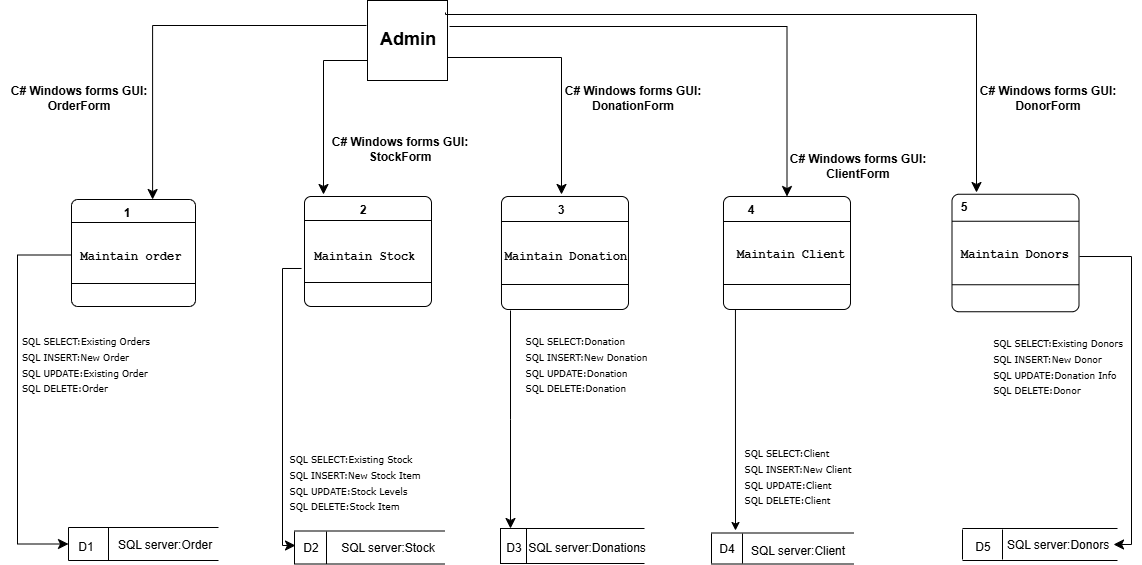

The diagram above was exported from draw.io. Its source (the exported page's mxGraphModel, read from the mxfile embedded in the PNG):
<mxGraphModel dx="2492" dy="743" grid="0" gridSize="10" guides="1" tooltips="1" connect="1" arrows="1" fold="1" page="1" pageScale="1" pageWidth="827" pageHeight="1169" math="0" shadow="0">
  <root>
    <mxCell id="0" />
    <mxCell id="1" parent="0" />
    <mxCell id="KQRmRmdVR-sQJ2l6t9yU-1" value="" style="verticalLabelPosition=bottom;verticalAlign=top;html=1;shape=process;whiteSpace=wrap;rounded=1;size=0.21800018310546876;arcSize=6;direction=south;" vertex="1" parent="1">
      <mxGeometry x="21" y="221" width="127" height="110" as="geometry" />
    </mxCell>
    <mxCell id="KQRmRmdVR-sQJ2l6t9yU-2" value="" style="verticalLabelPosition=bottom;verticalAlign=top;html=1;shape=process;whiteSpace=wrap;rounded=1;size=0.21800018310546876;arcSize=6;direction=south;" vertex="1" parent="1">
      <mxGeometry x="218" y="221" width="127" height="113" as="geometry" />
    </mxCell>
    <mxCell id="KQRmRmdVR-sQJ2l6t9yU-3" value="" style="verticalLabelPosition=bottom;verticalAlign=top;html=1;shape=process;whiteSpace=wrap;rounded=1;size=0.2228570847284226;arcSize=6;direction=south;" vertex="1" parent="1">
      <mxGeometry x="440" y="221" width="127" height="113" as="geometry" />
    </mxCell>
    <mxCell id="KQRmRmdVR-sQJ2l6t9yU-4" value="" style="verticalLabelPosition=bottom;verticalAlign=top;html=1;shape=process;whiteSpace=wrap;rounded=1;size=0.22897196261682243;arcSize=6;direction=south;" vertex="1" parent="1">
      <mxGeometry x="668.5" y="218.75" width="127" height="117.5" as="geometry" />
    </mxCell>
    <mxCell id="KQRmRmdVR-sQJ2l6t9yU-5" value="" style="shape=partialRectangle;whiteSpace=wrap;html=1;left=0;right=0;fillColor=none;" vertex="1" parent="1">
      <mxGeometry x="11" y="555.5" width="150" height="33" as="geometry" />
    </mxCell>
    <mxCell id="KQRmRmdVR-sQJ2l6t9yU-6" value="" style="shape=partialRectangle;whiteSpace=wrap;html=1;bottom=0;top=0;fillColor=none;" vertex="1" parent="1">
      <mxGeometry x="11" y="556" width="32" height="32.5" as="geometry" />
    </mxCell>
    <mxCell id="KQRmRmdVR-sQJ2l6t9yU-7" value="" style="shape=partialRectangle;whiteSpace=wrap;html=1;bottom=0;top=0;fillColor=none;" vertex="1" parent="1">
      <mxGeometry x="217" y="552.5" width="26" height="36" as="geometry" />
    </mxCell>
    <mxCell id="KQRmRmdVR-sQJ2l6t9yU-8" value="" style="shape=partialRectangle;whiteSpace=wrap;html=1;bottom=0;top=0;fillColor=none;" vertex="1" parent="1">
      <mxGeometry x="428" y="558" width="31" height="30" as="geometry" />
    </mxCell>
    <mxCell id="KQRmRmdVR-sQJ2l6t9yU-9" value="" style="shape=partialRectangle;whiteSpace=wrap;html=1;bottom=0;top=0;fillColor=none;" vertex="1" parent="1">
      <mxGeometry x="679" y="554" width="40" height="30" as="geometry" />
    </mxCell>
    <mxCell id="KQRmRmdVR-sQJ2l6t9yU-10" value="" style="shape=partialRectangle;whiteSpace=wrap;html=1;left=0;right=0;fillColor=none;" vertex="1" parent="1">
      <mxGeometry x="217" y="553" width="144" height="35" as="geometry" />
    </mxCell>
    <mxCell id="KQRmRmdVR-sQJ2l6t9yU-11" value="" style="shape=partialRectangle;whiteSpace=wrap;html=1;left=0;right=0;fillColor=none;" vertex="1" parent="1">
      <mxGeometry x="428" y="557.5" width="142" height="31" as="geometry" />
    </mxCell>
    <mxCell id="KQRmRmdVR-sQJ2l6t9yU-12" value="" style="shape=partialRectangle;whiteSpace=wrap;html=1;left=0;right=0;fillColor=none;" vertex="1" parent="1">
      <mxGeometry x="679" y="553" width="155" height="32" as="geometry" />
    </mxCell>
    <mxCell id="KQRmRmdVR-sQJ2l6t9yU-13" value="" style="whiteSpace=wrap;html=1;aspect=fixed;" vertex="1" parent="1">
      <mxGeometry x="84" y="25" width="80" height="80" as="geometry" />
    </mxCell>
    <mxCell id="KQRmRmdVR-sQJ2l6t9yU-15" value="&lt;h4&gt;2&lt;/h4&gt;" style="text;html=1;align=center;verticalAlign=middle;resizable=0;points=[];autosize=1;strokeColor=none;fillColor=none;" vertex="1" parent="1">
      <mxGeometry x="66" y="205" width="25" height="58" as="geometry" />
    </mxCell>
    <mxCell id="KQRmRmdVR-sQJ2l6t9yU-16" value="&lt;h4&gt;3&lt;/h4&gt;" style="text;html=1;align=center;verticalAlign=middle;resizable=0;points=[];autosize=1;strokeColor=none;fillColor=none;" vertex="1" parent="1">
      <mxGeometry x="264" y="205" width="25" height="58" as="geometry" />
    </mxCell>
    <mxCell id="KQRmRmdVR-sQJ2l6t9yU-17" value="&lt;h4&gt;4&lt;/h4&gt;" style="text;html=1;align=center;verticalAlign=middle;resizable=0;points=[];autosize=1;strokeColor=none;fillColor=none;" vertex="1" parent="1">
      <mxGeometry x="454" y="205" width="25" height="58" as="geometry" />
    </mxCell>
    <mxCell id="KQRmRmdVR-sQJ2l6t9yU-18" value="&lt;h4&gt;5&lt;/h4&gt;" style="text;html=1;align=center;verticalAlign=middle;resizable=0;points=[];autosize=1;strokeColor=none;fillColor=none;" vertex="1" parent="1">
      <mxGeometry x="667" y="201.5" width="25" height="58" as="geometry" />
    </mxCell>
    <mxCell id="KQRmRmdVR-sQJ2l6t9yU-19" value="&lt;b&gt;&lt;font style=&quot;font-size: 18px;&quot;&gt;Admin&lt;/font&gt;&lt;/b&gt;" style="text;html=1;align=center;verticalAlign=middle;resizable=0;points=[];autosize=1;strokeColor=none;fillColor=none;" vertex="1" parent="1">
      <mxGeometry x="87" y="46" width="74" height="34" as="geometry" />
    </mxCell>
    <mxCell id="KQRmRmdVR-sQJ2l6t9yU-21" value="SQL server:Stock" style="text;html=1;align=center;verticalAlign=middle;resizable=0;points=[];autosize=1;strokeColor=none;fillColor=none;" vertex="1" parent="1">
      <mxGeometry x="48" y="559" width="112" height="26" as="geometry" />
    </mxCell>
    <mxCell id="KQRmRmdVR-sQJ2l6t9yU-22" value="SQL server:Donations" style="text;html=1;align=center;verticalAlign=middle;resizable=0;points=[];autosize=1;strokeColor=none;fillColor=none;" vertex="1" parent="1">
      <mxGeometry x="235" y="559" width="136" height="26" as="geometry" />
    </mxCell>
    <mxCell id="KQRmRmdVR-sQJ2l6t9yU-23" value="SQL server:Client" style="text;html=1;align=center;verticalAlign=middle;resizable=0;points=[];autosize=1;strokeColor=none;fillColor=none;" vertex="1" parent="1">
      <mxGeometry x="458" y="562" width="112" height="26" as="geometry" />
    </mxCell>
    <mxCell id="KQRmRmdVR-sQJ2l6t9yU-24" value="SQL server:Donors" style="text;html=1;align=center;verticalAlign=middle;resizable=0;points=[];autosize=1;strokeColor=none;fillColor=none;" vertex="1" parent="1">
      <mxGeometry x="714" y="555.5" width="120" height="26" as="geometry" />
    </mxCell>
    <mxCell id="KQRmRmdVR-sQJ2l6t9yU-25" value="&lt;div style=&quot;line-height: 130%;&quot;&gt;&lt;div style=&quot;text-align: left;&quot;&gt;&lt;span style=&quot;background-color: transparent; color: light-dark(rgb(0, 0, 0), rgb(255, 255, 255));&quot;&gt;&lt;font face=&quot;Verdana&quot; style=&quot;font-size: 9px;&quot;&gt;SQL SELECT:Existing Orders&lt;/font&gt;&lt;/span&gt;&lt;/div&gt;&lt;div style=&quot;text-align: left;&quot;&gt;&lt;font face=&quot;Verdana&quot; style=&quot;font-size: 9px;&quot;&gt;SQL INSERT:New Order&lt;/font&gt;&lt;/div&gt;&lt;div style=&quot;text-align: left;&quot;&gt;&lt;font face=&quot;Verdana&quot; style=&quot;font-size: 9px;&quot;&gt;SQL UPDATE:Existing Order&lt;/font&gt;&lt;/div&gt;&lt;div style=&quot;text-align: left;&quot;&gt;&lt;font face=&quot;Verdana&quot; style=&quot;font-size: 9px;&quot;&gt;SQL DELETE:Order&lt;/font&gt;&lt;/div&gt;&lt;/div&gt;" style="text;html=1;align=center;verticalAlign=middle;resizable=0;points=[];autosize=1;strokeColor=none;fillColor=none;" vertex="1" parent="1">
      <mxGeometry x="-271.5" y="352" width="146" height="74" as="geometry" />
    </mxCell>
    <mxCell id="KQRmRmdVR-sQJ2l6t9yU-26" value="D2" style="text;html=1;align=center;verticalAlign=middle;resizable=0;points=[];autosize=1;strokeColor=none;fillColor=none;" vertex="1" parent="1">
      <mxGeometry x="10" y="559" width="33" height="26" as="geometry" />
    </mxCell>
    <mxCell id="KQRmRmdVR-sQJ2l6t9yU-27" value="D3" style="text;html=1;align=center;verticalAlign=middle;resizable=0;points=[];autosize=1;strokeColor=none;fillColor=none;" vertex="1" parent="1">
      <mxGeometry x="213.5" y="559" width="33" height="26" as="geometry" />
    </mxCell>
    <mxCell id="KQRmRmdVR-sQJ2l6t9yU-28" value="D4" style="text;html=1;align=center;verticalAlign=middle;resizable=0;points=[];autosize=1;strokeColor=none;fillColor=none;" vertex="1" parent="1">
      <mxGeometry x="426" y="560" width="33" height="26" as="geometry" />
    </mxCell>
    <mxCell id="KQRmRmdVR-sQJ2l6t9yU-29" value="&lt;b&gt;&lt;font face=&quot;Courier New&quot;&gt;Maintain Stock&lt;/font&gt;&lt;/b&gt;" style="text;html=1;align=center;verticalAlign=middle;resizable=0;points=[];autosize=1;strokeColor=none;fillColor=none;" vertex="1" parent="1">
      <mxGeometry x="21" y="266.5" width="119" height="27" as="geometry" />
    </mxCell>
    <mxCell id="KQRmRmdVR-sQJ2l6t9yU-30" value="&lt;font face=&quot;Courier New&quot;&gt;&lt;b&gt;Maintain Donation&lt;/b&gt;&lt;/font&gt;" style="text;html=1;align=center;verticalAlign=middle;resizable=0;points=[];autosize=1;strokeColor=none;fillColor=none;" vertex="1" parent="1">
      <mxGeometry x="212" y="266.5" width="140" height="27" as="geometry" />
    </mxCell>
    <mxCell id="KQRmRmdVR-sQJ2l6t9yU-31" value="&lt;font face=&quot;Courier New&quot;&gt;&lt;b&gt;Maintain Client&lt;/b&gt;&lt;/font&gt;" style="text;html=1;align=center;verticalAlign=middle;resizable=0;points=[];autosize=1;strokeColor=none;fillColor=none;" vertex="1" parent="1">
      <mxGeometry x="444" y="264" width="126" height="27" as="geometry" />
    </mxCell>
    <mxCell id="KQRmRmdVR-sQJ2l6t9yU-32" value="&lt;font face=&quot;Courier New&quot;&gt;&lt;b&gt;Maintain Donors&lt;/b&gt;&lt;/font&gt;" style="text;html=1;align=center;verticalAlign=middle;resizable=0;points=[];autosize=1;strokeColor=none;fillColor=none;" vertex="1" parent="1">
      <mxGeometry x="668" y="264" width="126" height="27" as="geometry" />
    </mxCell>
    <mxCell id="KQRmRmdVR-sQJ2l6t9yU-34" value="" style="edgeStyle=segmentEdgeStyle;endArrow=classic;html=1;curved=0;rounded=0;endSize=8;startSize=8;" edge="1" parent="1">
      <mxGeometry width="50" height="50" relative="1" as="geometry">
        <mxPoint x="162" y="37" as="sourcePoint" />
        <mxPoint x="693" y="217" as="targetPoint" />
        <Array as="points">
          <mxPoint x="693" y="39" />
        </Array>
      </mxGeometry>
    </mxCell>
    <mxCell id="KQRmRmdVR-sQJ2l6t9yU-35" value="&lt;b&gt;C# Windows forms GUI:&lt;/b&gt;&lt;div&gt;&lt;b&gt;DonorForm&lt;/b&gt;&lt;/div&gt;" style="text;html=1;align=center;verticalAlign=middle;resizable=0;points=[];autosize=1;strokeColor=none;fillColor=none;" vertex="1" parent="1">
      <mxGeometry x="686" y="101" width="155" height="41" as="geometry" />
    </mxCell>
    <mxCell id="KQRmRmdVR-sQJ2l6t9yU-36" value="" style="edgeStyle=segmentEdgeStyle;endArrow=classic;html=1;curved=0;rounded=0;endSize=8;startSize=8;exitX=0;exitY=0.75;exitDx=0;exitDy=0;" edge="1" parent="1" source="KQRmRmdVR-sQJ2l6t9yU-13">
      <mxGeometry width="50" height="50" relative="1" as="geometry">
        <mxPoint x="23" y="166" as="sourcePoint" />
        <mxPoint x="40" y="219" as="targetPoint" />
      </mxGeometry>
    </mxCell>
    <mxCell id="KQRmRmdVR-sQJ2l6t9yU-37" value="&lt;b&gt;C# Windows forms GUI:&lt;/b&gt;&lt;div&gt;&lt;b&gt;StockForm&lt;/b&gt;&lt;/div&gt;" style="text;html=1;align=center;verticalAlign=middle;resizable=0;points=[];autosize=1;strokeColor=none;fillColor=none;" vertex="1" parent="1">
      <mxGeometry x="38" y="152" width="155" height="41" as="geometry" />
    </mxCell>
    <mxCell id="KQRmRmdVR-sQJ2l6t9yU-38" value="" style="edgeStyle=segmentEdgeStyle;endArrow=classic;html=1;curved=0;rounded=0;endSize=8;startSize=8;entryX=0.56;entryY=0.241;entryDx=0;entryDy=0;entryPerimeter=0;" edge="1" parent="1" target="KQRmRmdVR-sQJ2l6t9yU-16">
      <mxGeometry width="50" height="50" relative="1" as="geometry">
        <mxPoint x="164" y="82" as="sourcePoint" />
        <mxPoint x="214" y="32" as="targetPoint" />
      </mxGeometry>
    </mxCell>
    <mxCell id="KQRmRmdVR-sQJ2l6t9yU-39" value="" style="edgeStyle=segmentEdgeStyle;endArrow=classic;html=1;curved=0;rounded=0;endSize=8;startSize=8;entryX=0;entryY=0.5;entryDx=0;entryDy=0;" edge="1" parent="1" target="KQRmRmdVR-sQJ2l6t9yU-3">
      <mxGeometry width="50" height="50" relative="1" as="geometry">
        <mxPoint x="166" y="51" as="sourcePoint" />
        <mxPoint x="338" y="175" as="targetPoint" />
      </mxGeometry>
    </mxCell>
    <mxCell id="KQRmRmdVR-sQJ2l6t9yU-40" value="&lt;b&gt;C# Windows forms GUI:&lt;/b&gt;&lt;div&gt;&lt;b&gt;DonationForm&lt;/b&gt;&lt;/div&gt;" style="text;html=1;align=center;verticalAlign=middle;resizable=0;points=[];autosize=1;strokeColor=none;fillColor=none;" vertex="1" parent="1">
      <mxGeometry x="271" y="101" width="155" height="41" as="geometry" />
    </mxCell>
    <mxCell id="KQRmRmdVR-sQJ2l6t9yU-41" value="&lt;b&gt;C# Windows forms GUI:&lt;/b&gt;&lt;div&gt;&lt;b&gt;ClientForm&lt;/b&gt;&lt;/div&gt;" style="text;html=1;align=center;verticalAlign=middle;resizable=0;points=[];autosize=1;strokeColor=none;fillColor=none;" vertex="1" parent="1">
      <mxGeometry x="496" y="169" width="155" height="41" as="geometry" />
    </mxCell>
    <mxCell id="KQRmRmdVR-sQJ2l6t9yU-42" value="" style="verticalLabelPosition=bottom;verticalAlign=top;html=1;shape=process;whiteSpace=wrap;rounded=1;size=0.21800018310546876;arcSize=6;direction=south;" vertex="1" parent="1">
      <mxGeometry x="-212" y="224" width="124" height="107" as="geometry" />
    </mxCell>
    <mxCell id="KQRmRmdVR-sQJ2l6t9yU-43" value="" style="edgeStyle=segmentEdgeStyle;endArrow=classic;html=1;curved=0;rounded=0;endSize=8;startSize=8;entryX=0;entryY=0.346;entryDx=0;entryDy=0;entryPerimeter=0;" edge="1" parent="1" target="KQRmRmdVR-sQJ2l6t9yU-42">
      <mxGeometry width="50" height="50" relative="1" as="geometry">
        <mxPoint x="83" y="50" as="sourcePoint" />
        <mxPoint x="-92" y="221" as="targetPoint" />
      </mxGeometry>
    </mxCell>
    <mxCell id="KQRmRmdVR-sQJ2l6t9yU-44" value="&lt;b&gt;&lt;font face=&quot;Courier New&quot;&gt;Maintain order&lt;/font&gt;&lt;/b&gt;" style="text;html=1;align=center;verticalAlign=middle;resizable=0;points=[];autosize=1;strokeColor=none;fillColor=none;" vertex="1" parent="1">
      <mxGeometry x="-213" y="266" width="119" height="27" as="geometry" />
    </mxCell>
    <mxCell id="KQRmRmdVR-sQJ2l6t9yU-45" value="&lt;b&gt;C# Windows forms GUI:&lt;/b&gt;&lt;div&gt;&lt;b&gt;OrderForm&lt;/b&gt;&lt;/div&gt;" style="text;html=1;align=center;verticalAlign=middle;resizable=0;points=[];autosize=1;strokeColor=none;fillColor=none;" vertex="1" parent="1">
      <mxGeometry x="-283" y="101" width="155" height="41" as="geometry" />
    </mxCell>
    <mxCell id="KQRmRmdVR-sQJ2l6t9yU-46" value="" style="shape=partialRectangle;whiteSpace=wrap;html=1;left=0;right=0;fillColor=none;" vertex="1" parent="1">
      <mxGeometry x="-215" y="552" width="150" height="33" as="geometry" />
    </mxCell>
    <mxCell id="KQRmRmdVR-sQJ2l6t9yU-47" value="D1" style="text;html=1;align=center;verticalAlign=middle;resizable=0;points=[];autosize=1;strokeColor=none;fillColor=none;" vertex="1" parent="1">
      <mxGeometry x="-215" y="557.5" width="33" height="26" as="geometry" />
    </mxCell>
    <mxCell id="KQRmRmdVR-sQJ2l6t9yU-48" value="" style="shape=partialRectangle;whiteSpace=wrap;html=1;bottom=0;top=0;fillColor=none;" vertex="1" parent="1">
      <mxGeometry x="-215" y="552" width="40" height="33" as="geometry" />
    </mxCell>
    <mxCell id="KQRmRmdVR-sQJ2l6t9yU-50" value="SQL server:Order" style="text;html=1;align=center;verticalAlign=middle;resizable=0;points=[];autosize=1;strokeColor=none;fillColor=none;" vertex="1" parent="1">
      <mxGeometry x="-175" y="555.5" width="112" height="26" as="geometry" />
    </mxCell>
    <mxCell id="KQRmRmdVR-sQJ2l6t9yU-52" value="&lt;h4&gt;1&lt;/h4&gt;" style="text;html=1;align=center;verticalAlign=middle;resizable=0;points=[];autosize=1;strokeColor=none;fillColor=none;" vertex="1" parent="1">
      <mxGeometry x="-170" y="208" width="25" height="58" as="geometry" />
    </mxCell>
    <mxCell id="KQRmRmdVR-sQJ2l6t9yU-59" value="" style="edgeStyle=elbowEdgeStyle;elbow=vertical;endArrow=classic;html=1;curved=0;rounded=0;endSize=8;startSize=8;entryX=0;entryY=0.5;entryDx=0;entryDy=0;" edge="1" parent="1" source="KQRmRmdVR-sQJ2l6t9yU-44" target="KQRmRmdVR-sQJ2l6t9yU-48">
      <mxGeometry width="50" height="50" relative="1" as="geometry">
        <mxPoint x="-310" y="408" as="sourcePoint" />
        <mxPoint x="-260" y="358" as="targetPoint" />
        <Array as="points">
          <mxPoint x="-266" y="443" />
        </Array>
      </mxGeometry>
    </mxCell>
    <mxCell id="KQRmRmdVR-sQJ2l6t9yU-61" value="" style="edgeStyle=elbowEdgeStyle;elbow=vertical;endArrow=classic;html=1;curved=0;rounded=0;endSize=8;startSize=8;entryX=0.061;entryY=0.423;entryDx=0;entryDy=0;exitX=-0.025;exitY=0.981;exitDx=0;exitDy=0;exitPerimeter=0;entryPerimeter=0;" edge="1" parent="1" source="KQRmRmdVR-sQJ2l6t9yU-29" target="KQRmRmdVR-sQJ2l6t9yU-26">
      <mxGeometry width="50" height="50" relative="1" as="geometry">
        <mxPoint x="57" y="382" as="sourcePoint" />
        <mxPoint x="55" y="671" as="targetPoint" />
        <Array as="points">
          <mxPoint x="-1" y="431" />
        </Array>
      </mxGeometry>
    </mxCell>
    <mxCell id="KQRmRmdVR-sQJ2l6t9yU-62" value="&lt;div style=&quot;line-height: 130%;&quot;&gt;&lt;div style=&quot;text-align: left;&quot;&gt;&lt;span style=&quot;background-color: transparent; color: light-dark(rgb(0, 0, 0), rgb(255, 255, 255));&quot;&gt;&lt;font face=&quot;Verdana&quot; style=&quot;font-size: 9px;&quot;&gt;SQL SELECT:Existing Stock&lt;/font&gt;&lt;/span&gt;&lt;/div&gt;&lt;div style=&quot;text-align: left;&quot;&gt;&lt;font face=&quot;Verdana&quot; style=&quot;font-size: 9px;&quot;&gt;SQL INSERT:New Stock Item&lt;/font&gt;&lt;/div&gt;&lt;div style=&quot;text-align: left;&quot;&gt;&lt;font face=&quot;Verdana&quot; style=&quot;font-size: 9px;&quot;&gt;SQL UPDATE:Stock Levels&lt;/font&gt;&lt;/div&gt;&lt;div style=&quot;text-align: left;&quot;&gt;&lt;font face=&quot;Verdana&quot; style=&quot;font-size: 9px;&quot;&gt;SQL DELETE:Stock Item&lt;/font&gt;&lt;/div&gt;&lt;/div&gt;" style="text;html=1;align=center;verticalAlign=middle;resizable=0;points=[];autosize=1;strokeColor=none;fillColor=none;" vertex="1" parent="1">
      <mxGeometry x="-4" y="470" width="149" height="74" as="geometry" />
    </mxCell>
    <mxCell id="KQRmRmdVR-sQJ2l6t9yU-63" value="&lt;div style=&quot;line-height: 130%;&quot;&gt;&lt;div style=&quot;text-align: left;&quot;&gt;&lt;span style=&quot;background-color: transparent; color: light-dark(rgb(0, 0, 0), rgb(255, 255, 255));&quot;&gt;&lt;font face=&quot;Verdana&quot; style=&quot;font-size: 9px;&quot;&gt;SQL SELECT:Donation&lt;/font&gt;&lt;/span&gt;&lt;/div&gt;&lt;div style=&quot;text-align: left;&quot;&gt;&lt;font face=&quot;Verdana&quot; style=&quot;font-size: 9px;&quot;&gt;SQL INSERT:New Donation&amp;nbsp;&lt;/font&gt;&lt;/div&gt;&lt;div style=&quot;text-align: left;&quot;&gt;&lt;font face=&quot;Verdana&quot; style=&quot;font-size: 9px;&quot;&gt;SQL UPDATE:Donation&lt;/font&gt;&lt;/div&gt;&lt;div style=&quot;text-align: left;&quot;&gt;&lt;font face=&quot;Verdana&quot; style=&quot;font-size: 9px;&quot;&gt;SQL DELETE:Donation&lt;/font&gt;&lt;/div&gt;&lt;/div&gt;" style="text;html=1;align=center;verticalAlign=middle;resizable=0;points=[];autosize=1;strokeColor=none;fillColor=none;" vertex="1" parent="1">
      <mxGeometry x="232" y="352" width="143" height="74" as="geometry" />
    </mxCell>
    <mxCell id="KQRmRmdVR-sQJ2l6t9yU-64" value="" style="edgeStyle=elbowEdgeStyle;elbow=vertical;endArrow=classic;html=1;curved=0;rounded=0;endSize=8;startSize=8;" edge="1" parent="1">
      <mxGeometry width="50" height="50" relative="1" as="geometry">
        <mxPoint x="227" y="335" as="sourcePoint" />
        <mxPoint x="227" y="553" as="targetPoint" />
        <Array as="points" />
      </mxGeometry>
    </mxCell>
    <mxCell id="KQRmRmdVR-sQJ2l6t9yU-66" value="" style="endArrow=classic;html=1;rounded=0;exitX=1;exitY=0.906;exitDx=0;exitDy=0;exitPerimeter=0;" edge="1" parent="1" source="KQRmRmdVR-sQJ2l6t9yU-3">
      <mxGeometry width="50" height="50" relative="1" as="geometry">
        <mxPoint x="468" y="315" as="sourcePoint" />
        <mxPoint x="452" y="555" as="targetPoint" />
        <Array as="points" />
      </mxGeometry>
    </mxCell>
    <mxCell id="KQRmRmdVR-sQJ2l6t9yU-67" value="&lt;div style=&quot;line-height: 130%;&quot;&gt;&lt;div style=&quot;text-align: left;&quot;&gt;&lt;span style=&quot;background-color: transparent; color: light-dark(rgb(0, 0, 0), rgb(255, 255, 255));&quot;&gt;&lt;font face=&quot;Verdana&quot; style=&quot;font-size: 9px;&quot;&gt;SQL SELECT:Client&lt;/font&gt;&lt;/span&gt;&lt;/div&gt;&lt;div style=&quot;text-align: left;&quot;&gt;&lt;font face=&quot;Verdana&quot; style=&quot;font-size: 9px;&quot;&gt;SQL INSERT:New Client&lt;/font&gt;&lt;/div&gt;&lt;div style=&quot;text-align: left;&quot;&gt;&lt;font face=&quot;Verdana&quot; style=&quot;font-size: 9px;&quot;&gt;SQL UPDATE:Client&lt;/font&gt;&lt;/div&gt;&lt;div style=&quot;text-align: left;&quot;&gt;&lt;font face=&quot;Verdana&quot; style=&quot;font-size: 9px;&quot;&gt;SQL DELETE:Client&lt;/font&gt;&lt;/div&gt;&lt;/div&gt;" style="text;html=1;align=center;verticalAlign=middle;resizable=0;points=[];autosize=1;strokeColor=none;fillColor=none;" vertex="1" parent="1">
      <mxGeometry x="451.5" y="464" width="125" height="74" as="geometry" />
    </mxCell>
    <mxCell id="KQRmRmdVR-sQJ2l6t9yU-68" value="" style="edgeStyle=elbowEdgeStyle;elbow=vertical;endArrow=classic;html=1;curved=0;rounded=0;endSize=8;startSize=8;entryX=0.967;entryY=0.519;entryDx=0;entryDy=0;entryPerimeter=0;exitX=1.016;exitY=0.63;exitDx=0;exitDy=0;exitPerimeter=0;" edge="1" parent="1" source="KQRmRmdVR-sQJ2l6t9yU-32" target="KQRmRmdVR-sQJ2l6t9yU-24">
      <mxGeometry width="50" height="50" relative="1" as="geometry">
        <mxPoint x="901" y="302" as="sourcePoint" />
        <mxPoint x="899" y="591" as="targetPoint" />
        <Array as="points">
          <mxPoint x="848" y="465" />
        </Array>
      </mxGeometry>
    </mxCell>
    <mxCell id="KQRmRmdVR-sQJ2l6t9yU-70" value="&lt;div style=&quot;line-height: 130%;&quot;&gt;&lt;div style=&quot;text-align: left;&quot;&gt;&lt;span style=&quot;background-color: transparent; color: light-dark(rgb(0, 0, 0), rgb(255, 255, 255));&quot;&gt;&lt;font face=&quot;Verdana&quot; style=&quot;font-size: 9px;&quot;&gt;SQL SELECT:Existing Donors&lt;/font&gt;&lt;/span&gt;&lt;/div&gt;&lt;div style=&quot;text-align: left;&quot;&gt;&lt;font face=&quot;Verdana&quot; style=&quot;font-size: 9px;&quot;&gt;SQL INSERT:New Donor&lt;/font&gt;&lt;/div&gt;&lt;div style=&quot;text-align: left;&quot;&gt;&lt;font face=&quot;Verdana&quot; style=&quot;font-size: 9px;&quot;&gt;SQL UPDATE:Donation Info&lt;/font&gt;&lt;/div&gt;&lt;div style=&quot;text-align: left;&quot;&gt;&lt;font face=&quot;Verdana&quot; style=&quot;font-size: 9px;&quot;&gt;SQL DELETE:Donor&lt;/font&gt;&lt;/div&gt;&lt;/div&gt;" style="text;html=1;align=center;verticalAlign=middle;resizable=0;points=[];autosize=1;strokeColor=none;fillColor=none;" vertex="1" parent="1">
      <mxGeometry x="700" y="354" width="148" height="74" as="geometry" />
    </mxCell>
    <mxCell id="KQRmRmdVR-sQJ2l6t9yU-71" value="D5" style="text;html=1;align=center;verticalAlign=middle;resizable=0;points=[];autosize=1;strokeColor=none;fillColor=none;" vertex="1" parent="1">
      <mxGeometry x="682.5" y="557.5" width="33" height="26" as="geometry" />
    </mxCell>
  </root>
</mxGraphModel>